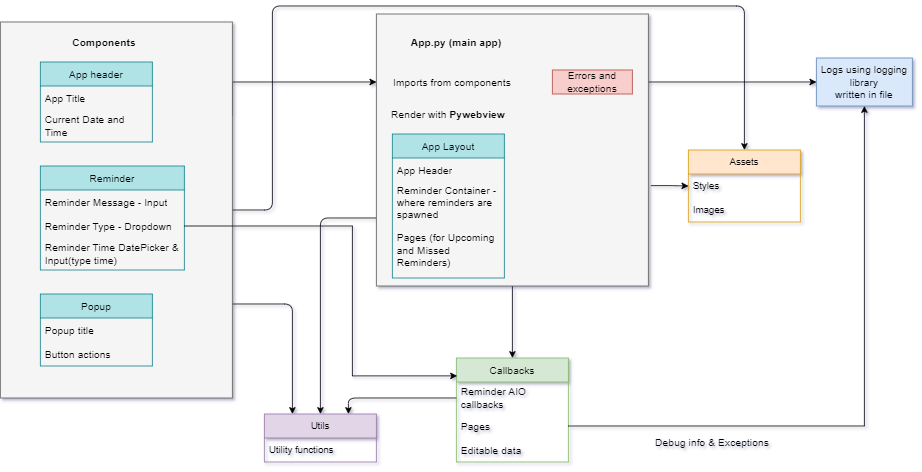

The diagram above was exported from draw.io. Its source (the exported page's mxGraphModel, read from the mxfile embedded in the PNG):
<mxGraphModel dx="1303" dy="1819" grid="1" gridSize="10" guides="1" tooltips="1" connect="1" arrows="1" fold="1" page="1" pageScale="1" pageWidth="850" pageHeight="1100" math="0" shadow="0">
  <root>
    <mxCell id="0" />
    <mxCell id="1" parent="0" />
    <mxCell id="k-8sn2UB_mo1SAP4YSVS-44" style="edgeStyle=orthogonalEdgeStyle;rounded=0;orthogonalLoop=1;jettySize=auto;html=1;exitX=1;exitY=0.25;exitDx=0;exitDy=0;entryX=0;entryY=0.25;entryDx=0;entryDy=0;fontSize=13;" edge="1" parent="1" source="k-8sn2UB_mo1SAP4YSVS-16" target="k-8sn2UB_mo1SAP4YSVS-23">
      <mxGeometry relative="1" as="geometry">
        <Array as="points">
          <mxPoint x="400" y="45" />
        </Array>
      </mxGeometry>
    </mxCell>
    <mxCell id="k-8sn2UB_mo1SAP4YSVS-70" style="edgeStyle=orthogonalEdgeStyle;orthogonalLoop=1;jettySize=auto;html=1;entryX=0.5;entryY=0;entryDx=0;entryDy=0;" edge="1" parent="1" source="k-8sn2UB_mo1SAP4YSVS-16" target="k-8sn2UB_mo1SAP4YSVS-53">
      <mxGeometry relative="1" as="geometry">
        <Array as="points">
          <mxPoint x="450" y="205" />
          <mxPoint x="450" y="-50" />
          <mxPoint x="1040" y="-50" />
        </Array>
      </mxGeometry>
    </mxCell>
    <mxCell id="k-8sn2UB_mo1SAP4YSVS-77" style="edgeStyle=orthogonalEdgeStyle;orthogonalLoop=1;jettySize=auto;html=1;exitX=1;exitY=0.75;exitDx=0;exitDy=0;entryX=0.25;entryY=0;entryDx=0;entryDy=0;" edge="1" parent="1" source="k-8sn2UB_mo1SAP4YSVS-16" target="k-8sn2UB_mo1SAP4YSVS-64">
      <mxGeometry relative="1" as="geometry" />
    </mxCell>
    <mxCell id="k-8sn2UB_mo1SAP4YSVS-16" value="" style="rounded=0;whiteSpace=wrap;html=1;fillColor=#f5f5f5;fontColor=#333333;strokeColor=#666666;fontSize=13;" vertex="1" parent="1">
      <mxGeometry x="110" y="-30" width="290" height="470" as="geometry" />
    </mxCell>
    <mxCell id="k-8sn2UB_mo1SAP4YSVS-4" value="Reminder" style="swimlane;fontStyle=0;childLayout=stackLayout;horizontal=1;startSize=30;horizontalStack=0;resizeParent=1;resizeParentMax=0;resizeLast=0;collapsible=1;marginBottom=0;whiteSpace=wrap;html=1;rounded=0;fontSize=13;fillColor=#b0e3e6;strokeColor=#0e8088;" vertex="1" parent="1">
      <mxGeometry x="160" y="150" width="180" height="130" as="geometry" />
    </mxCell>
    <mxCell id="k-8sn2UB_mo1SAP4YSVS-5" value="Reminder Message - Input" style="text;strokeColor=none;fillColor=none;align=left;verticalAlign=middle;spacingLeft=4;spacingRight=4;overflow=hidden;points=[[0,0.5],[1,0.5]];portConstraint=eastwest;rotatable=0;whiteSpace=wrap;html=1;rounded=0;fontSize=13;" vertex="1" parent="k-8sn2UB_mo1SAP4YSVS-4">
      <mxGeometry y="30" width="180" height="30" as="geometry" />
    </mxCell>
    <mxCell id="k-8sn2UB_mo1SAP4YSVS-6" value="Reminder Type - Dropdown" style="text;strokeColor=none;fillColor=none;align=left;verticalAlign=middle;spacingLeft=4;spacingRight=4;overflow=hidden;points=[[0,0.5],[1,0.5]];portConstraint=eastwest;rotatable=0;whiteSpace=wrap;html=1;rounded=0;fontSize=13;" vertex="1" parent="k-8sn2UB_mo1SAP4YSVS-4">
      <mxGeometry y="60" width="180" height="30" as="geometry" />
    </mxCell>
    <mxCell id="k-8sn2UB_mo1SAP4YSVS-7" value="Reminder Time DatePicker &amp;amp; Input(type time)" style="text;strokeColor=none;fillColor=none;align=left;verticalAlign=middle;spacingLeft=4;spacingRight=4;overflow=hidden;points=[[0,0.5],[1,0.5]];portConstraint=eastwest;rotatable=0;whiteSpace=wrap;html=1;rounded=0;fontSize=13;" vertex="1" parent="k-8sn2UB_mo1SAP4YSVS-4">
      <mxGeometry y="90" width="180" height="40" as="geometry" />
    </mxCell>
    <mxCell id="k-8sn2UB_mo1SAP4YSVS-8" value="App header" style="swimlane;fontStyle=0;childLayout=stackLayout;horizontal=1;startSize=30;horizontalStack=0;resizeParent=1;resizeParentMax=0;resizeLast=0;collapsible=1;marginBottom=0;whiteSpace=wrap;html=1;rounded=0;fontSize=13;fillColor=#b0e3e6;strokeColor=#0e8088;" vertex="1" parent="1">
      <mxGeometry x="160" y="20" width="140" height="100" as="geometry" />
    </mxCell>
    <mxCell id="k-8sn2UB_mo1SAP4YSVS-9" value="App Title" style="text;strokeColor=none;fillColor=none;align=left;verticalAlign=middle;spacingLeft=4;spacingRight=4;overflow=hidden;points=[[0,0.5],[1,0.5]];portConstraint=eastwest;rotatable=0;whiteSpace=wrap;html=1;rounded=0;fontSize=13;" vertex="1" parent="k-8sn2UB_mo1SAP4YSVS-8">
      <mxGeometry y="30" width="140" height="30" as="geometry" />
    </mxCell>
    <mxCell id="k-8sn2UB_mo1SAP4YSVS-10" value="Current Date and Time" style="text;strokeColor=none;fillColor=none;align=left;verticalAlign=middle;spacingLeft=4;spacingRight=4;overflow=hidden;points=[[0,0.5],[1,0.5]];portConstraint=eastwest;rotatable=0;whiteSpace=wrap;html=1;rounded=0;fontSize=13;" vertex="1" parent="k-8sn2UB_mo1SAP4YSVS-8">
      <mxGeometry y="60" width="140" height="40" as="geometry" />
    </mxCell>
    <mxCell id="k-8sn2UB_mo1SAP4YSVS-12" value="Popup" style="swimlane;fontStyle=0;childLayout=stackLayout;horizontal=1;startSize=30;horizontalStack=0;resizeParent=1;resizeParentMax=0;resizeLast=0;collapsible=1;marginBottom=0;whiteSpace=wrap;html=1;rounded=0;fontSize=13;fillColor=#b0e3e6;strokeColor=#0e8088;" vertex="1" parent="1">
      <mxGeometry x="160" y="310" width="140" height="90" as="geometry" />
    </mxCell>
    <mxCell id="k-8sn2UB_mo1SAP4YSVS-13" value="Popup title" style="text;strokeColor=none;fillColor=none;align=left;verticalAlign=middle;spacingLeft=4;spacingRight=4;overflow=hidden;points=[[0,0.5],[1,0.5]];portConstraint=eastwest;rotatable=0;whiteSpace=wrap;html=1;rounded=0;fontSize=13;" vertex="1" parent="k-8sn2UB_mo1SAP4YSVS-12">
      <mxGeometry y="30" width="140" height="30" as="geometry" />
    </mxCell>
    <mxCell id="k-8sn2UB_mo1SAP4YSVS-14" value="Button actions" style="text;strokeColor=none;fillColor=none;align=left;verticalAlign=middle;spacingLeft=4;spacingRight=4;overflow=hidden;points=[[0,0.5],[1,0.5]];portConstraint=eastwest;rotatable=0;whiteSpace=wrap;html=1;rounded=0;fontSize=13;" vertex="1" parent="k-8sn2UB_mo1SAP4YSVS-12">
      <mxGeometry y="60" width="140" height="30" as="geometry" />
    </mxCell>
    <mxCell id="k-8sn2UB_mo1SAP4YSVS-17" value="&lt;b&gt;Components&lt;/b&gt;" style="text;html=1;align=center;verticalAlign=middle;whiteSpace=wrap;rounded=0;fontSize=13;" vertex="1" parent="1">
      <mxGeometry x="210" y="-20" width="60" height="30" as="geometry" />
    </mxCell>
    <mxCell id="k-8sn2UB_mo1SAP4YSVS-78" style="edgeStyle=orthogonalEdgeStyle;orthogonalLoop=1;jettySize=auto;html=1;exitX=0;exitY=0.5;exitDx=0;exitDy=0;entryX=0.75;entryY=0;entryDx=0;entryDy=0;" edge="1" parent="1" source="k-8sn2UB_mo1SAP4YSVS-20" target="k-8sn2UB_mo1SAP4YSVS-64">
      <mxGeometry relative="1" as="geometry">
        <Array as="points">
          <mxPoint x="545" y="440" />
        </Array>
      </mxGeometry>
    </mxCell>
    <mxCell id="k-8sn2UB_mo1SAP4YSVS-19" value="Callbacks" style="swimlane;fontStyle=0;childLayout=stackLayout;horizontal=1;startSize=30;horizontalStack=0;resizeParent=1;resizeParentMax=0;resizeLast=0;collapsible=1;marginBottom=0;whiteSpace=wrap;html=1;rounded=0;fontSize=13;fillColor=#d5e8d4;strokeColor=#82b366;" vertex="1" parent="1">
      <mxGeometry x="680" y="390" width="140" height="130" as="geometry" />
    </mxCell>
    <mxCell id="k-8sn2UB_mo1SAP4YSVS-20" value="Reminder AIO callbacks" style="text;strokeColor=none;fillColor=none;align=left;verticalAlign=middle;spacingLeft=4;spacingRight=4;overflow=hidden;points=[[0,0.5],[1,0.5]];portConstraint=eastwest;rotatable=0;whiteSpace=wrap;html=1;rounded=0;fontSize=13;" vertex="1" parent="k-8sn2UB_mo1SAP4YSVS-19">
      <mxGeometry y="30" width="140" height="40" as="geometry" />
    </mxCell>
    <mxCell id="k-8sn2UB_mo1SAP4YSVS-21" value="Pages" style="text;strokeColor=none;fillColor=none;align=left;verticalAlign=middle;spacingLeft=4;spacingRight=4;overflow=hidden;points=[[0,0.5],[1,0.5]];portConstraint=eastwest;rotatable=0;whiteSpace=wrap;html=1;rounded=0;fontSize=13;" vertex="1" parent="k-8sn2UB_mo1SAP4YSVS-19">
      <mxGeometry y="70" width="140" height="30" as="geometry" />
    </mxCell>
    <mxCell id="k-8sn2UB_mo1SAP4YSVS-22" value="Editable data" style="text;strokeColor=none;fillColor=none;align=left;verticalAlign=middle;spacingLeft=4;spacingRight=4;overflow=hidden;points=[[0,0.5],[1,0.5]];portConstraint=eastwest;rotatable=0;whiteSpace=wrap;html=1;rounded=0;fontSize=13;" vertex="1" parent="k-8sn2UB_mo1SAP4YSVS-19">
      <mxGeometry y="100" width="140" height="30" as="geometry" />
    </mxCell>
    <mxCell id="k-8sn2UB_mo1SAP4YSVS-38" style="edgeStyle=orthogonalEdgeStyle;rounded=0;orthogonalLoop=1;jettySize=auto;html=1;entryX=0.5;entryY=0;entryDx=0;entryDy=0;fontSize=13;" edge="1" parent="1" source="k-8sn2UB_mo1SAP4YSVS-23" target="k-8sn2UB_mo1SAP4YSVS-19">
      <mxGeometry relative="1" as="geometry" />
    </mxCell>
    <mxCell id="k-8sn2UB_mo1SAP4YSVS-37" style="edgeStyle=orthogonalEdgeStyle;rounded=0;orthogonalLoop=1;jettySize=auto;html=1;exitX=1;exitY=0.5;exitDx=0;exitDy=0;entryX=0;entryY=0.5;entryDx=0;entryDy=0;fontSize=13;" edge="1" parent="1" source="k-8sn2UB_mo1SAP4YSVS-29" target="k-8sn2UB_mo1SAP4YSVS-30">
      <mxGeometry relative="1" as="geometry" />
    </mxCell>
    <mxCell id="k-8sn2UB_mo1SAP4YSVS-30" value="Logs using logging library&lt;div style=&quot;font-size: 13px;&quot;&gt;written in file&lt;/div&gt;" style="whiteSpace=wrap;html=1;fillColor=#dae8fc;strokeColor=#6c8ebf;rounded=0;fontSize=13;" vertex="1" parent="1">
      <mxGeometry x="1130" y="15" width="120" height="60" as="geometry" />
    </mxCell>
    <mxCell id="k-8sn2UB_mo1SAP4YSVS-40" value="Debug info &amp;amp; Exceptions" style="text;html=1;align=center;verticalAlign=middle;whiteSpace=wrap;rounded=0;fontSize=13;" vertex="1" parent="1">
      <mxGeometry x="920" y="480" width="160" height="30" as="geometry" />
    </mxCell>
    <mxCell id="k-8sn2UB_mo1SAP4YSVS-41" style="edgeStyle=orthogonalEdgeStyle;rounded=0;orthogonalLoop=1;jettySize=auto;html=1;entryX=0.006;entryY=0.172;entryDx=0;entryDy=0;entryPerimeter=0;fontSize=13;exitX=1;exitY=0.5;exitDx=0;exitDy=0;" edge="1" parent="1" source="k-8sn2UB_mo1SAP4YSVS-6" target="k-8sn2UB_mo1SAP4YSVS-19">
      <mxGeometry relative="1" as="geometry">
        <mxPoint x="600" y="460" as="targetPoint" />
        <mxPoint x="300" y="225" as="sourcePoint" />
        <Array as="points">
          <mxPoint x="550" y="225" />
          <mxPoint x="550" y="412" />
        </Array>
      </mxGeometry>
    </mxCell>
    <mxCell id="k-8sn2UB_mo1SAP4YSVS-45" style="edgeStyle=orthogonalEdgeStyle;rounded=0;orthogonalLoop=1;jettySize=auto;html=1;entryX=0.5;entryY=1;entryDx=0;entryDy=0;fontSize=13;" edge="1" parent="1" source="k-8sn2UB_mo1SAP4YSVS-21" target="k-8sn2UB_mo1SAP4YSVS-30">
      <mxGeometry relative="1" as="geometry" />
    </mxCell>
    <mxCell id="k-8sn2UB_mo1SAP4YSVS-76" style="edgeStyle=orthogonalEdgeStyle;orthogonalLoop=1;jettySize=auto;html=1;exitX=0;exitY=0.75;exitDx=0;exitDy=0;entryX=0.5;entryY=0;entryDx=0;entryDy=0;" edge="1" parent="1" source="k-8sn2UB_mo1SAP4YSVS-23" target="k-8sn2UB_mo1SAP4YSVS-64">
      <mxGeometry relative="1" as="geometry" />
    </mxCell>
    <mxCell id="k-8sn2UB_mo1SAP4YSVS-23" value="" style="whiteSpace=wrap;html=1;aspect=fixed;fillColor=#f5f5f5;fontColor=#333333;strokeColor=#666666;rounded=0;fontSize=13;" vertex="1" parent="1">
      <mxGeometry x="580" y="-40" width="340" height="340" as="geometry" />
    </mxCell>
    <mxCell id="k-8sn2UB_mo1SAP4YSVS-24" value="&lt;b&gt;App.py (main app)&lt;/b&gt;" style="text;html=1;align=center;verticalAlign=middle;whiteSpace=wrap;rounded=0;fontSize=13;" vertex="1" parent="1">
      <mxGeometry x="620" y="-20" width="120" height="30" as="geometry" />
    </mxCell>
    <mxCell id="k-8sn2UB_mo1SAP4YSVS-27" value="Imports from components" style="text;html=1;align=center;verticalAlign=middle;whiteSpace=wrap;rounded=0;fontSize=13;" vertex="1" parent="1">
      <mxGeometry x="600" y="30" width="150" height="30" as="geometry" />
    </mxCell>
    <mxCell id="k-8sn2UB_mo1SAP4YSVS-28" value="Render with &lt;b style=&quot;font-size: 13px;&quot;&gt;Pywebview&lt;/b&gt;" style="text;html=1;align=center;verticalAlign=middle;whiteSpace=wrap;rounded=0;fontSize=13;" vertex="1" parent="1">
      <mxGeometry x="595" y="70" width="150" height="30" as="geometry" />
    </mxCell>
    <mxCell id="k-8sn2UB_mo1SAP4YSVS-29" value="Errors and exceptions" style="text;html=1;align=center;verticalAlign=middle;whiteSpace=wrap;rounded=0;fillColor=#f8cecc;strokeColor=#b85450;fontSize=13;" vertex="1" parent="1">
      <mxGeometry x="800" y="30" width="100" height="30" as="geometry" />
    </mxCell>
    <mxCell id="k-8sn2UB_mo1SAP4YSVS-33" value="App Layout" style="swimlane;fontStyle=0;childLayout=stackLayout;horizontal=1;startSize=30;horizontalStack=0;resizeParent=1;resizeParentMax=0;resizeLast=0;collapsible=1;marginBottom=0;whiteSpace=wrap;html=1;rounded=0;fontSize=13;fillColor=#b0e3e6;strokeColor=#0e8088;" vertex="1" parent="1">
      <mxGeometry x="600" y="110" width="140" height="180" as="geometry" />
    </mxCell>
    <mxCell id="k-8sn2UB_mo1SAP4YSVS-34" value="App Header" style="text;strokeColor=none;fillColor=none;align=left;verticalAlign=middle;spacingLeft=4;spacingRight=4;overflow=hidden;points=[[0,0.5],[1,0.5]];portConstraint=eastwest;rotatable=0;whiteSpace=wrap;html=1;rounded=0;fontSize=13;" vertex="1" parent="k-8sn2UB_mo1SAP4YSVS-33">
      <mxGeometry y="30" width="140" height="30" as="geometry" />
    </mxCell>
    <mxCell id="k-8sn2UB_mo1SAP4YSVS-35" value="Reminder Container - where reminders are spawned" style="text;strokeColor=none;fillColor=none;align=left;verticalAlign=middle;spacingLeft=4;spacingRight=4;overflow=hidden;points=[[0,0.5],[1,0.5]];portConstraint=eastwest;rotatable=0;whiteSpace=wrap;html=1;rounded=0;fontSize=13;" vertex="1" parent="k-8sn2UB_mo1SAP4YSVS-33">
      <mxGeometry y="60" width="140" height="50" as="geometry" />
    </mxCell>
    <mxCell id="k-8sn2UB_mo1SAP4YSVS-36" value="Pages (for Upcoming and Missed Reminders)" style="text;strokeColor=none;fillColor=none;align=left;verticalAlign=middle;spacingLeft=4;spacingRight=4;overflow=hidden;points=[[0,0.5],[1,0.5]];portConstraint=eastwest;rotatable=0;whiteSpace=wrap;html=1;rounded=0;fontSize=13;" vertex="1" parent="k-8sn2UB_mo1SAP4YSVS-33">
      <mxGeometry y="110" width="140" height="70" as="geometry" />
    </mxCell>
    <mxCell id="k-8sn2UB_mo1SAP4YSVS-53" value="Assets" style="swimlane;fontStyle=0;childLayout=stackLayout;horizontal=1;startSize=30;horizontalStack=0;resizeParent=1;resizeParentMax=0;resizeLast=0;collapsible=1;marginBottom=0;whiteSpace=wrap;html=1;fillColor=#ffe6cc;strokeColor=#d79b00;" vertex="1" parent="1">
      <mxGeometry x="970" y="130" width="140" height="90" as="geometry" />
    </mxCell>
    <mxCell id="k-8sn2UB_mo1SAP4YSVS-54" value="Styles" style="text;strokeColor=none;fillColor=none;align=left;verticalAlign=middle;spacingLeft=4;spacingRight=4;overflow=hidden;points=[[0,0.5],[1,0.5]];portConstraint=eastwest;rotatable=0;whiteSpace=wrap;html=1;" vertex="1" parent="k-8sn2UB_mo1SAP4YSVS-53">
      <mxGeometry y="30" width="140" height="30" as="geometry" />
    </mxCell>
    <mxCell id="k-8sn2UB_mo1SAP4YSVS-55" value="Images" style="text;strokeColor=none;fillColor=none;align=left;verticalAlign=middle;spacingLeft=4;spacingRight=4;overflow=hidden;points=[[0,0.5],[1,0.5]];portConstraint=eastwest;rotatable=0;whiteSpace=wrap;html=1;" vertex="1" parent="k-8sn2UB_mo1SAP4YSVS-53">
      <mxGeometry y="60" width="140" height="30" as="geometry" />
    </mxCell>
    <mxCell id="k-8sn2UB_mo1SAP4YSVS-64" value="Utils" style="swimlane;fontStyle=0;childLayout=stackLayout;horizontal=1;startSize=30;horizontalStack=0;resizeParent=1;resizeParentMax=0;resizeLast=0;collapsible=1;marginBottom=0;whiteSpace=wrap;html=1;fillColor=#e1d5e7;strokeColor=#9673a6;" vertex="1" parent="1">
      <mxGeometry x="440" y="460" width="140" height="60" as="geometry" />
    </mxCell>
    <mxCell id="k-8sn2UB_mo1SAP4YSVS-65" value="Utility functions" style="text;strokeColor=none;fillColor=none;align=left;verticalAlign=middle;spacingLeft=4;spacingRight=4;overflow=hidden;points=[[0,0.5],[1,0.5]];portConstraint=eastwest;rotatable=0;whiteSpace=wrap;html=1;" vertex="1" parent="k-8sn2UB_mo1SAP4YSVS-64">
      <mxGeometry y="30" width="140" height="30" as="geometry" />
    </mxCell>
    <mxCell id="k-8sn2UB_mo1SAP4YSVS-69" style="edgeStyle=orthogonalEdgeStyle;orthogonalLoop=1;jettySize=auto;html=1;exitX=1.009;exitY=0.631;exitDx=0;exitDy=0;exitPerimeter=0;" edge="1" parent="1" source="k-8sn2UB_mo1SAP4YSVS-23" target="k-8sn2UB_mo1SAP4YSVS-54">
      <mxGeometry relative="1" as="geometry" />
    </mxCell>
  </root>
</mxGraphModel>